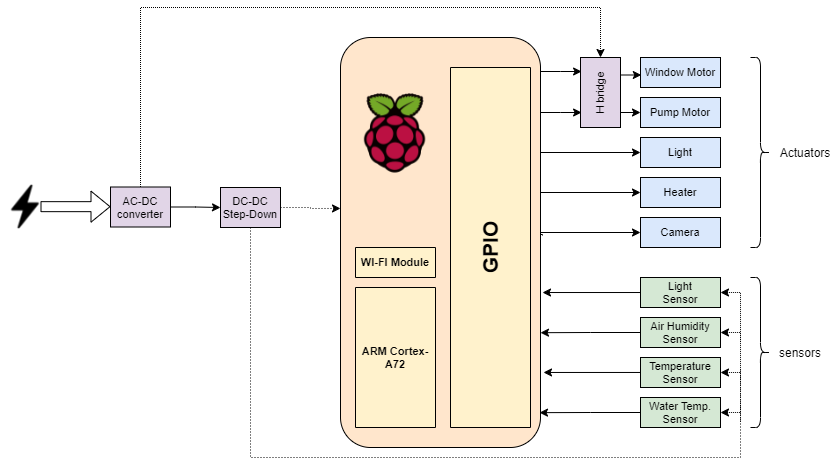

The diagram above was exported from draw.io. Its source (the exported page's mxGraphModel, read from the mxfile embedded in the PNG):
<mxGraphModel dx="1787" dy="689" grid="1" gridSize="10" guides="1" tooltips="1" connect="1" arrows="1" fold="1" page="1" pageScale="1" pageWidth="827" pageHeight="1169" math="0" shadow="0">
  <root>
    <mxCell id="0" />
    <mxCell id="1" parent="0" />
    <mxCell id="P8-vea5UZ5VKe9MiuGVm-39" style="edgeStyle=orthogonalEdgeStyle;rounded=0;orthogonalLoop=1;jettySize=auto;html=1;entryX=0.027;entryY=0.2;entryDx=0;entryDy=0;entryPerimeter=0;labelBackgroundColor=none;fontSize=11;fontColor=default;startArrow=none;startFill=0;endArrow=classic;endFill=1;strokeColor=default;" parent="1" edge="1">
      <mxGeometry relative="1" as="geometry">
        <mxPoint x="-235" y="224" as="sourcePoint" />
        <mxPoint x="-193.92000000000007" y="224" as="targetPoint" />
        <Array as="points">
          <mxPoint x="-215" y="224" />
          <mxPoint x="-215" y="224" />
        </Array>
      </mxGeometry>
    </mxCell>
    <mxCell id="hyFbD_xIiFMFEaEQYvLg-4" style="edgeStyle=orthogonalEdgeStyle;rounded=0;orthogonalLoop=1;jettySize=auto;html=1;exitX=1.01;exitY=0.483;exitDx=0;exitDy=0;entryX=0;entryY=0.5;entryDx=0;entryDy=0;exitPerimeter=0;" parent="1" source="P8-vea5UZ5VKe9MiuGVm-1" target="hyFbD_xIiFMFEaEQYvLg-3" edge="1">
      <mxGeometry relative="1" as="geometry">
        <Array as="points">
          <mxPoint x="-233" y="387" />
          <mxPoint x="-235" y="387" />
          <mxPoint x="-235" y="385" />
        </Array>
      </mxGeometry>
    </mxCell>
    <mxCell id="P8-vea5UZ5VKe9MiuGVm-1" value="" style="rounded=1;whiteSpace=wrap;html=1;fillColor=#ffe6cc;strokeColor=default;fontColor=default;labelBackgroundColor=none;" parent="1" vertex="1">
      <mxGeometry x="-435" y="190" width="200" height="410" as="geometry" />
    </mxCell>
    <mxCell id="P8-vea5UZ5VKe9MiuGVm-2" value="" style="shape=image;verticalLabelPosition=bottom;labelBackgroundColor=none;verticalAlign=top;aspect=fixed;imageAspect=0;image=https://www.raspberrypi.org/wp-content/uploads/2011/10/Raspi-PGB001.png;fontColor=default;strokeColor=default;" parent="1" vertex="1">
      <mxGeometry x="-435" y="236.55999999999995" width="110" height="97.94" as="geometry" />
    </mxCell>
    <mxCell id="P8-vea5UZ5VKe9MiuGVm-3" value="GPIO" style="rounded=0;whiteSpace=wrap;html=1;strokeColor=default;fillColor=#fff2cc;direction=west;horizontal=0;fontSize=21;fontStyle=1;fontColor=default;labelBackgroundColor=none;" parent="1" vertex="1">
      <mxGeometry x="-325" y="220" width="80" height="360" as="geometry" />
    </mxCell>
    <mxCell id="P8-vea5UZ5VKe9MiuGVm-4" value="&lt;b style=&quot;font-family: arial, sans-serif; font-size: 11px; text-align: left;&quot;&gt;ARM Cortex-A72&lt;br style=&quot;font-size: 11px;&quot;&gt;&lt;/b&gt;" style="rounded=0;whiteSpace=wrap;html=1;strokeColor=default;fillColor=#fff2cc;direction=west;horizontal=1;fontSize=11;fontColor=default;labelBackgroundColor=none;" parent="1" vertex="1">
      <mxGeometry x="-420" y="440" width="80" height="140" as="geometry" />
    </mxCell>
    <mxCell id="P8-vea5UZ5VKe9MiuGVm-5" value="Light" style="rounded=0;whiteSpace=wrap;html=1;fontSize=11;strokeColor=default;fillColor=#dae8fc;fontColor=default;labelBackgroundColor=none;" parent="1" vertex="1">
      <mxGeometry x="-135" y="290" width="80" height="30" as="geometry" />
    </mxCell>
    <mxCell id="P8-vea5UZ5VKe9MiuGVm-7" value="Pump Motor" style="rounded=0;whiteSpace=wrap;html=1;fontSize=11;strokeColor=default;fillColor=#dae8fc;fontColor=default;labelBackgroundColor=none;" parent="1" vertex="1">
      <mxGeometry x="-135" y="250" width="80" height="30" as="geometry" />
    </mxCell>
    <mxCell id="P8-vea5UZ5VKe9MiuGVm-32" style="edgeStyle=orthogonalEdgeStyle;rounded=0;orthogonalLoop=1;jettySize=auto;html=1;labelBackgroundColor=none;fontSize=11;fontColor=default;startArrow=classic;startFill=1;endArrow=none;endFill=0;strokeColor=default;dashed=1;dashPattern=1 1;" parent="1" source="P8-vea5UZ5VKe9MiuGVm-8" edge="1">
      <mxGeometry relative="1" as="geometry">
        <mxPoint x="-35" y="495" as="targetPoint" />
      </mxGeometry>
    </mxCell>
    <mxCell id="hyFbD_xIiFMFEaEQYvLg-11" style="edgeStyle=orthogonalEdgeStyle;rounded=0;orthogonalLoop=1;jettySize=auto;html=1;entryX=1.01;entryY=0.622;entryDx=0;entryDy=0;entryPerimeter=0;" parent="1" source="P8-vea5UZ5VKe9MiuGVm-8" target="P8-vea5UZ5VKe9MiuGVm-1" edge="1">
      <mxGeometry relative="1" as="geometry" />
    </mxCell>
    <mxCell id="P8-vea5UZ5VKe9MiuGVm-8" value="Light&lt;br&gt;Sensor" style="rounded=0;whiteSpace=wrap;html=1;fontSize=11;strokeColor=default;fillColor=#d5e8d4;fontColor=default;labelBackgroundColor=none;" parent="1" vertex="1">
      <mxGeometry x="-135" y="430" width="80" height="30" as="geometry" />
    </mxCell>
    <mxCell id="P8-vea5UZ5VKe9MiuGVm-31" style="edgeStyle=orthogonalEdgeStyle;rounded=0;orthogonalLoop=1;jettySize=auto;html=1;labelBackgroundColor=none;fontSize=11;fontColor=default;startArrow=classic;startFill=1;endArrow=none;endFill=0;strokeColor=default;dashed=1;dashPattern=1 1;" parent="1" source="P8-vea5UZ5VKe9MiuGVm-9" edge="1">
      <mxGeometry relative="1" as="geometry">
        <mxPoint x="-35" y="535" as="targetPoint" />
      </mxGeometry>
    </mxCell>
    <mxCell id="hyFbD_xIiFMFEaEQYvLg-10" style="edgeStyle=orthogonalEdgeStyle;rounded=0;orthogonalLoop=1;jettySize=auto;html=1;entryX=1;entryY=0.72;entryDx=0;entryDy=0;entryPerimeter=0;" parent="1" source="P8-vea5UZ5VKe9MiuGVm-9" target="P8-vea5UZ5VKe9MiuGVm-1" edge="1">
      <mxGeometry relative="1" as="geometry" />
    </mxCell>
    <mxCell id="P8-vea5UZ5VKe9MiuGVm-9" value="Air Humidity Sensor" style="rounded=0;whiteSpace=wrap;html=1;fontSize=11;strokeColor=default;fillColor=#d5e8d4;fontColor=default;labelBackgroundColor=none;" parent="1" vertex="1">
      <mxGeometry x="-135" y="470" width="80" height="30" as="geometry" />
    </mxCell>
    <mxCell id="P8-vea5UZ5VKe9MiuGVm-30" style="edgeStyle=orthogonalEdgeStyle;rounded=0;orthogonalLoop=1;jettySize=auto;html=1;labelBackgroundColor=none;fontSize=11;fontColor=default;startArrow=classic;startFill=1;endArrow=none;endFill=0;strokeColor=default;dashed=1;dashPattern=1 1;" parent="1" source="P8-vea5UZ5VKe9MiuGVm-10" edge="1">
      <mxGeometry relative="1" as="geometry">
        <mxPoint x="-35" y="575" as="targetPoint" />
      </mxGeometry>
    </mxCell>
    <mxCell id="hyFbD_xIiFMFEaEQYvLg-9" style="edgeStyle=orthogonalEdgeStyle;rounded=0;orthogonalLoop=1;jettySize=auto;html=1;entryX=1.015;entryY=0.817;entryDx=0;entryDy=0;entryPerimeter=0;" parent="1" source="P8-vea5UZ5VKe9MiuGVm-10" target="P8-vea5UZ5VKe9MiuGVm-1" edge="1">
      <mxGeometry relative="1" as="geometry" />
    </mxCell>
    <mxCell id="P8-vea5UZ5VKe9MiuGVm-10" value="Temperature Sensor" style="rounded=0;whiteSpace=wrap;html=1;fontSize=11;strokeColor=default;fillColor=#d5e8d4;fontColor=default;labelBackgroundColor=none;" parent="1" vertex="1">
      <mxGeometry x="-135" y="510" width="80" height="30" as="geometry" />
    </mxCell>
    <mxCell id="P8-vea5UZ5VKe9MiuGVm-12" value="Heater" style="rounded=0;whiteSpace=wrap;html=1;fontSize=11;strokeColor=default;fillColor=#dae8fc;fontColor=default;labelBackgroundColor=none;" parent="1" vertex="1">
      <mxGeometry x="-135" y="330" width="80" height="30" as="geometry" />
    </mxCell>
    <mxCell id="P8-vea5UZ5VKe9MiuGVm-34" value="12V" style="edgeStyle=orthogonalEdgeStyle;rounded=0;orthogonalLoop=1;jettySize=auto;html=1;entryX=0.5;entryY=0;entryDx=0;entryDy=0;labelBackgroundColor=none;fontSize=11;fontColor=none;startArrow=none;startFill=0;endArrow=classic;endFill=1;strokeColor=default;dashed=1;dashPattern=1 1;noLabel=1;" parent="1" source="P8-vea5UZ5VKe9MiuGVm-26" target="P8-vea5UZ5VKe9MiuGVm-33" edge="1">
      <mxGeometry x="-0.8613" y="-10" relative="1" as="geometry">
        <Array as="points">
          <mxPoint x="-635" y="160" />
          <mxPoint x="-175" y="160" />
        </Array>
        <mxPoint as="offset" />
      </mxGeometry>
    </mxCell>
    <mxCell id="_D750Z9y_sxVKoHTtmcB-4" style="edgeStyle=orthogonalEdgeStyle;rounded=0;orthogonalLoop=1;jettySize=auto;html=1;entryX=0;entryY=0.5;entryDx=0;entryDy=0;fontColor=default;endArrow=classic;endFill=1;strokeColor=default;labelBackgroundColor=default;" parent="1" source="P8-vea5UZ5VKe9MiuGVm-26" target="_D750Z9y_sxVKoHTtmcB-3" edge="1">
      <mxGeometry relative="1" as="geometry" />
    </mxCell>
    <mxCell id="P8-vea5UZ5VKe9MiuGVm-26" value="AC-DC&lt;br&gt;converter" style="rounded=0;whiteSpace=wrap;html=1;fontSize=11;strokeColor=default;fillColor=#e1d5e7;fontColor=default;labelBackgroundColor=none;" parent="1" vertex="1">
      <mxGeometry x="-665" y="339.5" width="60" height="40" as="geometry" />
    </mxCell>
    <mxCell id="P8-vea5UZ5VKe9MiuGVm-57" style="edgeStyle=orthogonalEdgeStyle;rounded=0;orthogonalLoop=1;jettySize=auto;html=1;exitX=1;exitY=0.25;exitDx=0;exitDy=0;entryX=0.01;entryY=0.593;entryDx=0;entryDy=0;labelBackgroundColor=none;fontSize=11;fontColor=default;startArrow=none;startFill=0;endArrow=classic;endFill=1;strokeColor=default;entryPerimeter=0;" parent="1" source="P8-vea5UZ5VKe9MiuGVm-33" target="P8-vea5UZ5VKe9MiuGVm-6" edge="1">
      <mxGeometry relative="1" as="geometry" />
    </mxCell>
    <mxCell id="P8-vea5UZ5VKe9MiuGVm-58" style="edgeStyle=orthogonalEdgeStyle;rounded=0;orthogonalLoop=1;jettySize=auto;html=1;labelBackgroundColor=none;fontSize=11;fontColor=default;startArrow=none;startFill=0;endArrow=classic;endFill=1;strokeColor=default;" parent="1" source="P8-vea5UZ5VKe9MiuGVm-33" edge="1">
      <mxGeometry relative="1" as="geometry">
        <mxPoint x="-135" y="265" as="targetPoint" />
        <Array as="points">
          <mxPoint x="-135" y="265" />
        </Array>
      </mxGeometry>
    </mxCell>
    <mxCell id="P8-vea5UZ5VKe9MiuGVm-33" value="H bridge" style="rounded=0;whiteSpace=wrap;html=1;fontSize=11;strokeColor=default;fillColor=#e1d5e7;horizontal=0;fontColor=default;labelBackgroundColor=none;" parent="1" vertex="1">
      <mxGeometry x="-195" y="210" width="40" height="70" as="geometry" />
    </mxCell>
    <mxCell id="P8-vea5UZ5VKe9MiuGVm-49" style="edgeStyle=orthogonalEdgeStyle;rounded=0;orthogonalLoop=1;jettySize=auto;html=1;entryX=0.027;entryY=0.2;entryDx=0;entryDy=0;entryPerimeter=0;labelBackgroundColor=none;fontSize=11;fontColor=default;startArrow=none;startFill=0;endArrow=classic;endFill=1;strokeColor=default;" parent="1" edge="1">
      <mxGeometry relative="1" as="geometry">
        <mxPoint x="-235" y="265" as="sourcePoint" />
        <mxPoint x="-193.92000000000007" y="265" as="targetPoint" />
        <Array as="points">
          <mxPoint x="-215" y="265" />
          <mxPoint x="-215" y="265" />
        </Array>
      </mxGeometry>
    </mxCell>
    <mxCell id="P8-vea5UZ5VKe9MiuGVm-50" style="edgeStyle=orthogonalEdgeStyle;rounded=0;orthogonalLoop=1;jettySize=auto;html=1;entryX=0;entryY=0.5;entryDx=0;entryDy=0;labelBackgroundColor=none;fontSize=11;fontColor=default;startArrow=none;startFill=0;endArrow=classic;endFill=1;strokeColor=default;" parent="1" target="P8-vea5UZ5VKe9MiuGVm-5" edge="1">
      <mxGeometry relative="1" as="geometry">
        <mxPoint x="-235" y="305" as="sourcePoint" />
        <mxPoint x="-193.92000000000007" y="305" as="targetPoint" />
        <Array as="points" />
      </mxGeometry>
    </mxCell>
    <mxCell id="P8-vea5UZ5VKe9MiuGVm-51" style="edgeStyle=orthogonalEdgeStyle;rounded=0;orthogonalLoop=1;jettySize=auto;html=1;entryX=0;entryY=0.5;entryDx=0;entryDy=0;labelBackgroundColor=none;fontSize=11;fontColor=default;startArrow=none;startFill=0;endArrow=classic;endFill=1;strokeColor=default;" parent="1" target="P8-vea5UZ5VKe9MiuGVm-12" edge="1">
      <mxGeometry relative="1" as="geometry">
        <mxPoint x="-235" y="345" as="sourcePoint" />
        <mxPoint x="-193.92000000000007" y="345" as="targetPoint" />
        <Array as="points" />
      </mxGeometry>
    </mxCell>
    <mxCell id="P8-vea5UZ5VKe9MiuGVm-52" value="" style="shape=flexArrow;endArrow=classic;html=1;rounded=0;labelBackgroundColor=none;fontSize=11;fontColor=default;strokeColor=default;startArrow=none;" parent="1" edge="1">
      <mxGeometry width="50" height="50" relative="1" as="geometry">
        <mxPoint x="-735" y="359.1600000000001" as="sourcePoint" />
        <mxPoint x="-665" y="359.1600000000001" as="targetPoint" />
      </mxGeometry>
    </mxCell>
    <mxCell id="P8-vea5UZ5VKe9MiuGVm-54" value="" style="shape=image;verticalLabelPosition=bottom;labelBackgroundColor=#ffffff;verticalAlign=top;aspect=fixed;imageAspect=0;image=data:image/png,(base64 omitted: 43968 chars);fontColor=default;strokeColor=default;" parent="1" vertex="1">
      <mxGeometry x="-775" y="334.5" width="50" height="50" as="geometry" />
    </mxCell>
    <mxCell id="P8-vea5UZ5VKe9MiuGVm-6" value="Window Motor" style="rounded=0;whiteSpace=wrap;html=1;fontSize=11;strokeColor=default;fillColor=#dae8fc;fontColor=default;labelBackgroundColor=none;" parent="1" vertex="1">
      <mxGeometry x="-135" y="210" width="80" height="30" as="geometry" />
    </mxCell>
    <mxCell id="_D750Z9y_sxVKoHTtmcB-5" style="edgeStyle=orthogonalEdgeStyle;rounded=0;orthogonalLoop=1;jettySize=auto;html=1;fontColor=default;endArrow=none;endFill=0;strokeColor=default;labelBackgroundColor=default;dashed=1;dashPattern=1 2;" parent="1" source="_D750Z9y_sxVKoHTtmcB-3" edge="1">
      <mxGeometry relative="1" as="geometry">
        <mxPoint x="-35" y="520" as="targetPoint" />
        <Array as="points">
          <mxPoint x="-525" y="610" />
          <mxPoint x="-35" y="610" />
        </Array>
      </mxGeometry>
    </mxCell>
    <mxCell id="_D750Z9y_sxVKoHTtmcB-6" style="edgeStyle=orthogonalEdgeStyle;rounded=0;orthogonalLoop=1;jettySize=auto;html=1;entryX=0;entryY=0.417;entryDx=0;entryDy=0;entryPerimeter=0;dashed=1;dashPattern=1 2;labelBackgroundColor=default;fontColor=default;endArrow=classic;endFill=1;strokeColor=default;" parent="1" source="_D750Z9y_sxVKoHTtmcB-3" target="P8-vea5UZ5VKe9MiuGVm-1" edge="1">
      <mxGeometry relative="1" as="geometry" />
    </mxCell>
    <mxCell id="_D750Z9y_sxVKoHTtmcB-3" value="DC-DC&lt;br&gt;Step-Down" style="rounded=0;whiteSpace=wrap;html=1;fontSize=11;strokeColor=default;fillColor=#e1d5e7;fontColor=default;labelBackgroundColor=none;" parent="1" vertex="1">
      <mxGeometry x="-555" y="340" width="60" height="40" as="geometry" />
    </mxCell>
    <mxCell id="bsuhVNaZkFmds6hLB7gS-1" style="edgeStyle=orthogonalEdgeStyle;rounded=0;orthogonalLoop=1;jettySize=auto;html=1;exitX=1;exitY=0.5;exitDx=0;exitDy=0;labelBackgroundColor=default;fontColor=default;strokeColor=default;endArrow=none;endFill=0;startArrow=classic;startFill=1;dashed=1;dashPattern=1 1;" parent="1" source="-bJ9qC-y-0Mg3XwcLvrx-1" edge="1">
      <mxGeometry relative="1" as="geometry">
        <mxPoint x="-35" y="555.5" as="targetPoint" />
      </mxGeometry>
    </mxCell>
    <mxCell id="hyFbD_xIiFMFEaEQYvLg-8" style="edgeStyle=orthogonalEdgeStyle;rounded=0;orthogonalLoop=1;jettySize=auto;html=1;entryX=0.995;entryY=0.915;entryDx=0;entryDy=0;entryPerimeter=0;" parent="1" source="-bJ9qC-y-0Mg3XwcLvrx-1" target="P8-vea5UZ5VKe9MiuGVm-1" edge="1">
      <mxGeometry relative="1" as="geometry" />
    </mxCell>
    <mxCell id="-bJ9qC-y-0Mg3XwcLvrx-1" value="Water Temp.&lt;br&gt;Sensor" style="rounded=0;whiteSpace=wrap;html=1;fontSize=11;strokeColor=default;fillColor=#d5e8d4;fontColor=default;labelBackgroundColor=none;" parent="1" vertex="1">
      <mxGeometry x="-135" y="550" width="80" height="30" as="geometry" />
    </mxCell>
    <mxCell id="wZOOi4dIMzaF7-RCPtpO-12" value="" style="shape=curlyBracket;whiteSpace=wrap;html=1;rounded=1;flipH=1;strokeColor=#000000;" parent="1" vertex="1">
      <mxGeometry x="-25" y="210" width="20" height="190" as="geometry" />
    </mxCell>
    <mxCell id="wZOOi4dIMzaF7-RCPtpO-13" value="" style="shape=curlyBracket;whiteSpace=wrap;html=1;rounded=1;flipH=1;strokeColor=#000000;" parent="1" vertex="1">
      <mxGeometry x="-25" y="430" width="20" height="150" as="geometry" />
    </mxCell>
    <mxCell id="wZOOi4dIMzaF7-RCPtpO-14" value="Actuators" style="text;html=1;strokeColor=none;fillColor=none;align=center;verticalAlign=middle;whiteSpace=wrap;rounded=0;" parent="1" vertex="1">
      <mxGeometry y="290" width="60" height="30" as="geometry" />
    </mxCell>
    <mxCell id="wZOOi4dIMzaF7-RCPtpO-15" value="sensors" style="text;html=1;strokeColor=none;fillColor=none;align=center;verticalAlign=middle;whiteSpace=wrap;rounded=0;" parent="1" vertex="1">
      <mxGeometry x="-5" y="490" width="60" height="30" as="geometry" />
    </mxCell>
    <mxCell id="J5d_XiwRYoIEhEaXO_1s-1" value="&lt;b style=&quot;font-family: &amp;#34;arial&amp;#34; , sans-serif ; font-size: 11px ; text-align: left&quot;&gt;WI-FI&amp;nbsp;Module&lt;br style=&quot;font-size: 11px&quot;&gt;&lt;/b&gt;" style="rounded=0;whiteSpace=wrap;html=1;strokeColor=default;fillColor=#fff2cc;direction=west;horizontal=1;fontSize=11;fontColor=default;labelBackgroundColor=none;" parent="1" vertex="1">
      <mxGeometry x="-420" y="400" width="80" height="30" as="geometry" />
    </mxCell>
    <mxCell id="hyFbD_xIiFMFEaEQYvLg-3" value="Camera" style="rounded=0;whiteSpace=wrap;html=1;fontSize=11;strokeColor=default;fillColor=#dae8fc;fontColor=default;labelBackgroundColor=none;" parent="1" vertex="1">
      <mxGeometry x="-135" y="370" width="80" height="30" as="geometry" />
    </mxCell>
  </root>
</mxGraphModel>